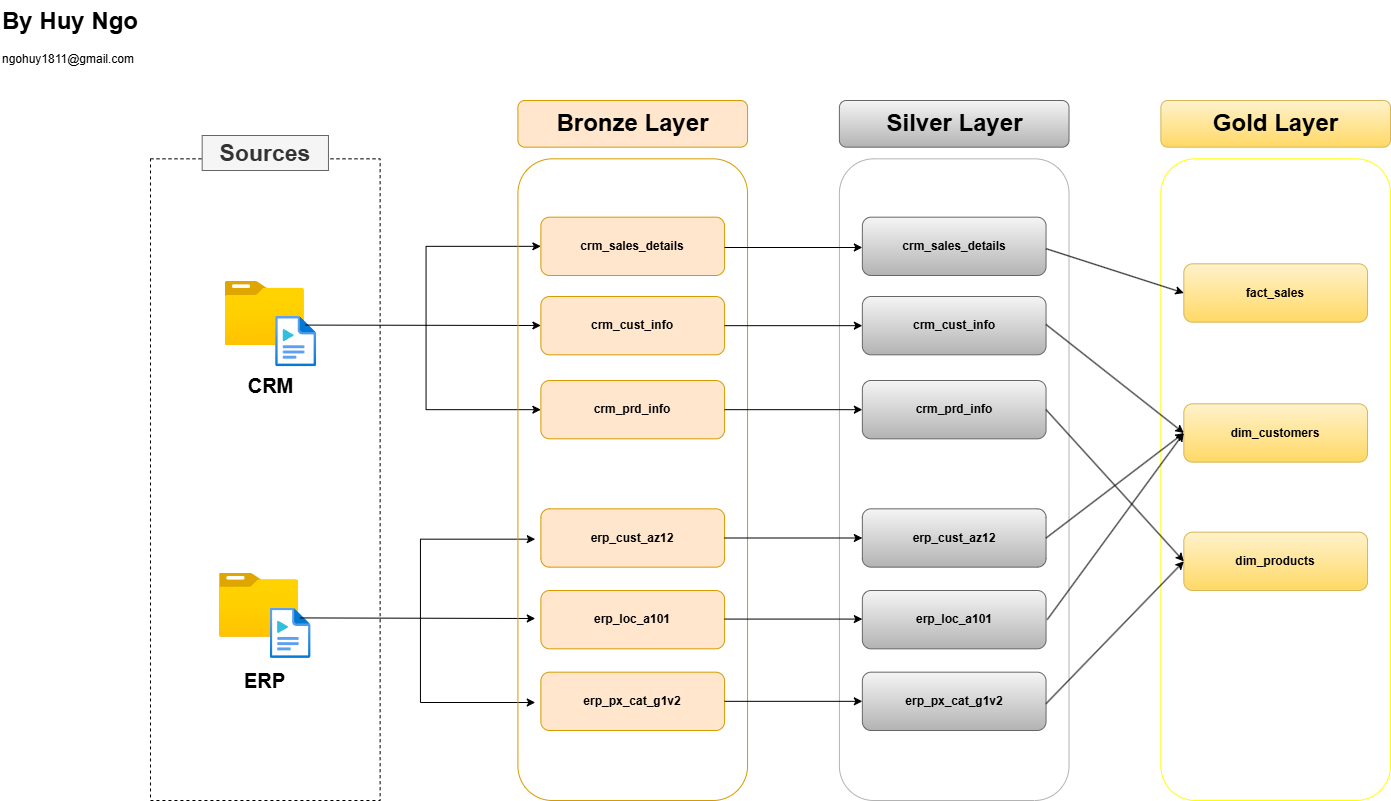

The diagram above was exported from draw.io. Its source (the exported page's mxGraphModel, read from the mxfile embedded in the PNG):
<mxGraphModel dx="1678" dy="989" grid="1" gridSize="10" guides="1" tooltips="1" connect="1" arrows="1" fold="1" page="1" pageScale="1" pageWidth="1600" pageHeight="900" math="0" shadow="0">
  <root>
    <mxCell id="0" />
    <mxCell id="1" parent="0" />
    <mxCell id="gxDnEsd4jy9YwQdl2oSv-66" value="" style="group" vertex="1" connectable="0" parent="1">
      <mxGeometry x="180" y="110" width="1240" height="700" as="geometry" />
    </mxCell>
    <mxCell id="gxDnEsd4jy9YwQdl2oSv-49" value="" style="group;fillColor=default;" vertex="1" connectable="0" parent="gxDnEsd4jy9YwQdl2oSv-66">
      <mxGeometry x="1010.3703703703703" width="229.62962962962962" height="700" as="geometry" />
    </mxCell>
    <mxCell id="gxDnEsd4jy9YwQdl2oSv-50" value="" style="rounded=1;whiteSpace=wrap;html=1;fillColor=none;strokeColor=light-dark(#FFFF00,#996500);" vertex="1" parent="gxDnEsd4jy9YwQdl2oSv-49">
      <mxGeometry y="58.333333333333336" width="229.62962962962962" height="641.6666666666667" as="geometry" />
    </mxCell>
    <mxCell id="gxDnEsd4jy9YwQdl2oSv-51" value="Gold Layer" style="text;strokeColor=#d6b656;fillColor=#fff2cc;html=1;fontSize=24;fontStyle=1;verticalAlign=middle;align=center;rounded=1;gradientColor=#ffd966;" vertex="1" parent="gxDnEsd4jy9YwQdl2oSv-49">
      <mxGeometry width="229.62962962962962" height="46.66666666666667" as="geometry" />
    </mxCell>
    <mxCell id="gxDnEsd4jy9YwQdl2oSv-52" value="fact_sales" style="text;html=1;align=center;verticalAlign=middle;whiteSpace=wrap;rounded=1;fillColor=#fff2cc;strokeColor=#d6b656;fontStyle=1;gradientColor=#ffd966;" vertex="1" parent="gxDnEsd4jy9YwQdl2oSv-49">
      <mxGeometry x="22.962962962962962" y="163.33333333333334" width="183.7037037037037" height="58.333333333333336" as="geometry" />
    </mxCell>
    <mxCell id="gxDnEsd4jy9YwQdl2oSv-53" value="dim_customers" style="text;html=1;align=center;verticalAlign=middle;whiteSpace=wrap;rounded=1;fillColor=#fff2cc;strokeColor=#d6b656;fontStyle=1;gradientColor=#ffd966;" vertex="1" parent="gxDnEsd4jy9YwQdl2oSv-49">
      <mxGeometry x="22.962962962962962" y="303.33333333333337" width="183.7037037037037" height="58.333333333333336" as="geometry" />
    </mxCell>
    <mxCell id="gxDnEsd4jy9YwQdl2oSv-54" value="dim_products" style="text;html=1;align=center;verticalAlign=middle;whiteSpace=wrap;rounded=1;fillColor=#fff2cc;strokeColor=#d6b656;fontStyle=1;gradientColor=#ffd966;" vertex="1" parent="gxDnEsd4jy9YwQdl2oSv-49">
      <mxGeometry x="22.962962962962962" y="431.6666666666667" width="183.7037037037037" height="58.333333333333336" as="geometry" />
    </mxCell>
    <mxCell id="gxDnEsd4jy9YwQdl2oSv-1" value="" style="rounded=0;whiteSpace=wrap;html=1;dashed=1;" vertex="1" parent="gxDnEsd4jy9YwQdl2oSv-66">
      <mxGeometry y="58.333333333333336" width="229.62962962962962" height="641.6666666666667" as="geometry" />
    </mxCell>
    <mxCell id="gxDnEsd4jy9YwQdl2oSv-2" value="Sources" style="text;html=1;align=center;verticalAlign=middle;whiteSpace=wrap;rounded=0;fillColor=#f5f5f5;fontColor=#333333;strokeColor=#666666;fontStyle=1;fontSize=23;" vertex="1" parent="gxDnEsd4jy9YwQdl2oSv-66">
      <mxGeometry x="51.666666666666664" y="35" width="126.29629629629629" height="35" as="geometry" />
    </mxCell>
    <mxCell id="gxDnEsd4jy9YwQdl2oSv-5" value="" style="group" vertex="1" connectable="0" parent="gxDnEsd4jy9YwQdl2oSv-66">
      <mxGeometry x="74.62962962962963" y="180.83333333333334" width="91.57629629629629" height="100.33333333333334" as="geometry" />
    </mxCell>
    <mxCell id="gxDnEsd4jy9YwQdl2oSv-3" value="" style="image;aspect=fixed;html=1;points=[];align=center;fontSize=12;image=img/lib/azure2/general/Folder_Blank.svg;" vertex="1" parent="gxDnEsd4jy9YwQdl2oSv-5">
      <mxGeometry width="79.22222222222223" height="64.2962962962963" as="geometry" />
    </mxCell>
    <mxCell id="gxDnEsd4jy9YwQdl2oSv-4" value="" style="image;aspect=fixed;html=1;points=[];align=center;fontSize=12;image=img/lib/azure2/general/Media_File.svg;" vertex="1" parent="gxDnEsd4jy9YwQdl2oSv-5">
      <mxGeometry x="50.51851851851852" y="35" width="41.05777777777777" height="50.51851851851852" as="geometry" />
    </mxCell>
    <mxCell id="gxDnEsd4jy9YwQdl2oSv-6" value="" style="group" vertex="1" connectable="0" parent="gxDnEsd4jy9YwQdl2oSv-66">
      <mxGeometry x="69.02666666666667" y="472.50000000000006" width="91.57629629629629" height="86.33333333333334" as="geometry" />
    </mxCell>
    <mxCell id="gxDnEsd4jy9YwQdl2oSv-7" value="" style="image;aspect=fixed;html=1;points=[];align=center;fontSize=12;image=img/lib/azure2/general/Folder_Blank.svg;" vertex="1" parent="gxDnEsd4jy9YwQdl2oSv-6">
      <mxGeometry width="79.22222222222223" height="64.2962962962963" as="geometry" />
    </mxCell>
    <mxCell id="gxDnEsd4jy9YwQdl2oSv-8" value="" style="image;aspect=fixed;html=1;points=[];align=center;fontSize=12;image=img/lib/azure2/general/Media_File.svg;" vertex="1" parent="gxDnEsd4jy9YwQdl2oSv-6">
      <mxGeometry x="50.51851851851852" y="35" width="41.05777777777777" height="50.51851851851852" as="geometry" />
    </mxCell>
    <mxCell id="gxDnEsd4jy9YwQdl2oSv-9" value="&lt;b&gt;&lt;font style=&quot;font-size: 20px;&quot;&gt;CRM&lt;/font&gt;&lt;/b&gt;" style="text;html=1;align=center;verticalAlign=middle;whiteSpace=wrap;rounded=0;" vertex="1" parent="gxDnEsd4jy9YwQdl2oSv-66">
      <mxGeometry x="85.97333333333333" y="267.1666666666667" width="68.88888888888889" height="35" as="geometry" />
    </mxCell>
    <mxCell id="gxDnEsd4jy9YwQdl2oSv-10" value="&lt;span style=&quot;font-size: 20px;&quot;&gt;&lt;b&gt;ERP&lt;/b&gt;&lt;/span&gt;" style="text;html=1;align=center;verticalAlign=middle;whiteSpace=wrap;rounded=0;" vertex="1" parent="gxDnEsd4jy9YwQdl2oSv-66">
      <mxGeometry x="80.37037037037037" y="562.3333333333334" width="68.88888888888889" height="35" as="geometry" />
    </mxCell>
    <mxCell id="gxDnEsd4jy9YwQdl2oSv-25" value="" style="endArrow=classic;html=1;rounded=0;" edge="1" parent="gxDnEsd4jy9YwQdl2oSv-66" target="gxDnEsd4jy9YwQdl2oSv-16">
      <mxGeometry width="50" height="50" relative="1" as="geometry">
        <mxPoint x="154.86222222222221" y="224.58333333333334" as="sourcePoint" />
        <mxPoint x="269.67703703703705" y="224.58333333333334" as="targetPoint" />
      </mxGeometry>
    </mxCell>
    <mxCell id="gxDnEsd4jy9YwQdl2oSv-27" value="" style="endArrow=classic;html=1;rounded=0;entryX=0;entryY=0.5;entryDx=0;entryDy=0;" edge="1" parent="gxDnEsd4jy9YwQdl2oSv-66" target="gxDnEsd4jy9YwQdl2oSv-15">
      <mxGeometry width="50" height="50" relative="1" as="geometry">
        <mxPoint x="275.55555555555554" y="225.16666666666669" as="sourcePoint" />
        <mxPoint x="332.96296296296293" y="166.83333333333334" as="targetPoint" />
        <Array as="points">
          <mxPoint x="275.55555555555554" y="145.83333333333334" />
        </Array>
      </mxGeometry>
    </mxCell>
    <mxCell id="gxDnEsd4jy9YwQdl2oSv-29" value="" style="endArrow=classic;html=1;rounded=0;entryX=0;entryY=0.5;entryDx=0;entryDy=0;" edge="1" parent="gxDnEsd4jy9YwQdl2oSv-66" target="gxDnEsd4jy9YwQdl2oSv-17">
      <mxGeometry width="50" height="50" relative="1" as="geometry">
        <mxPoint x="275.55555555555554" y="224.87500000000003" as="sourcePoint" />
        <mxPoint x="511.0637037037037" y="225.45833333333334" as="targetPoint" />
        <Array as="points">
          <mxPoint x="275.55555555555554" y="309.1666666666667" />
        </Array>
      </mxGeometry>
    </mxCell>
    <mxCell id="gxDnEsd4jy9YwQdl2oSv-30" value="" style="endArrow=classic;html=1;rounded=0;" edge="1" parent="gxDnEsd4jy9YwQdl2oSv-66">
      <mxGeometry width="50" height="50" relative="1" as="geometry">
        <mxPoint x="149.25925925925927" y="517.4166666666667" as="sourcePoint" />
        <mxPoint x="384.7674074074074" y="518" as="targetPoint" />
      </mxGeometry>
    </mxCell>
    <mxCell id="gxDnEsd4jy9YwQdl2oSv-31" value="" style="endArrow=classic;html=1;rounded=0;entryX=0;entryY=0.5;entryDx=0;entryDy=0;" edge="1" parent="gxDnEsd4jy9YwQdl2oSv-66">
      <mxGeometry width="50" height="50" relative="1" as="geometry">
        <mxPoint x="269.9525925925926" y="518" as="sourcePoint" />
        <mxPoint x="384.7674074074074" y="438.6666666666667" as="targetPoint" />
        <Array as="points">
          <mxPoint x="269.9525925925926" y="438.6666666666667" />
        </Array>
      </mxGeometry>
    </mxCell>
    <mxCell id="gxDnEsd4jy9YwQdl2oSv-32" value="" style="endArrow=classic;html=1;rounded=0;entryX=0;entryY=0.5;entryDx=0;entryDy=0;" edge="1" parent="gxDnEsd4jy9YwQdl2oSv-66">
      <mxGeometry width="50" height="50" relative="1" as="geometry">
        <mxPoint x="269.9525925925926" y="517.7083333333334" as="sourcePoint" />
        <mxPoint x="384.7674074074074" y="602" as="targetPoint" />
        <Array as="points">
          <mxPoint x="269.9525925925926" y="602" />
        </Array>
      </mxGeometry>
    </mxCell>
    <mxCell id="gxDnEsd4jy9YwQdl2oSv-33" value="" style="group" vertex="1" connectable="0" parent="gxDnEsd4jy9YwQdl2oSv-66">
      <mxGeometry x="367.4074074074074" width="229.62962962962962" height="700" as="geometry" />
    </mxCell>
    <mxCell id="gxDnEsd4jy9YwQdl2oSv-11" value="" style="rounded=1;whiteSpace=wrap;html=1;fillColor=none;strokeColor=#d79b00;" vertex="1" parent="gxDnEsd4jy9YwQdl2oSv-33">
      <mxGeometry y="58.333333333333336" width="229.62962962962962" height="641.6666666666667" as="geometry" />
    </mxCell>
    <mxCell id="gxDnEsd4jy9YwQdl2oSv-14" value="Bronze Layer" style="text;strokeColor=#d79b00;fillColor=#ffe6cc;html=1;fontSize=24;fontStyle=1;verticalAlign=middle;align=center;rounded=1;" vertex="1" parent="gxDnEsd4jy9YwQdl2oSv-33">
      <mxGeometry width="229.62962962962962" height="46.66666666666667" as="geometry" />
    </mxCell>
    <mxCell id="gxDnEsd4jy9YwQdl2oSv-15" value="crm_sales_details" style="text;html=1;align=center;verticalAlign=middle;whiteSpace=wrap;rounded=1;fillColor=#ffe6cc;strokeColor=#d79b00;fontStyle=1" vertex="1" parent="gxDnEsd4jy9YwQdl2oSv-33">
      <mxGeometry x="22.962962962962962" y="116.66666666666667" width="183.7037037037037" height="58.333333333333336" as="geometry" />
    </mxCell>
    <mxCell id="gxDnEsd4jy9YwQdl2oSv-16" value="crm_cust_info" style="text;html=1;align=center;verticalAlign=middle;whiteSpace=wrap;rounded=1;fillColor=#ffe6cc;strokeColor=#d79b00;fontStyle=1" vertex="1" parent="gxDnEsd4jy9YwQdl2oSv-33">
      <mxGeometry x="22.962962962962962" y="196" width="183.7037037037037" height="58.333333333333336" as="geometry" />
    </mxCell>
    <mxCell id="gxDnEsd4jy9YwQdl2oSv-17" value="crm_prd_info" style="text;html=1;align=center;verticalAlign=middle;whiteSpace=wrap;rounded=1;fillColor=#ffe6cc;strokeColor=#d79b00;fontStyle=1" vertex="1" parent="gxDnEsd4jy9YwQdl2oSv-33">
      <mxGeometry x="22.962962962962962" y="280" width="183.7037037037037" height="58.333333333333336" as="geometry" />
    </mxCell>
    <mxCell id="gxDnEsd4jy9YwQdl2oSv-18" value="erp_cust_az12" style="text;html=1;align=center;verticalAlign=middle;whiteSpace=wrap;rounded=1;fillColor=#ffe6cc;strokeColor=#d79b00;fontStyle=1" vertex="1" parent="gxDnEsd4jy9YwQdl2oSv-33">
      <mxGeometry x="22.962962962962962" y="408.33333333333337" width="183.7037037037037" height="58.333333333333336" as="geometry" />
    </mxCell>
    <mxCell id="gxDnEsd4jy9YwQdl2oSv-19" value="erp_loc_a101" style="text;html=1;align=center;verticalAlign=middle;whiteSpace=wrap;rounded=1;fillColor=#ffe6cc;strokeColor=#d79b00;fontStyle=1" vertex="1" parent="gxDnEsd4jy9YwQdl2oSv-33">
      <mxGeometry x="22.962962962962962" y="490.00000000000006" width="183.7037037037037" height="58.333333333333336" as="geometry" />
    </mxCell>
    <mxCell id="gxDnEsd4jy9YwQdl2oSv-20" value="erp_px_cat_g1v2" style="text;html=1;align=center;verticalAlign=middle;whiteSpace=wrap;rounded=1;fillColor=#ffe6cc;strokeColor=#d79b00;fontStyle=1" vertex="1" parent="gxDnEsd4jy9YwQdl2oSv-33">
      <mxGeometry x="22.962962962962962" y="571.6666666666667" width="183.7037037037037" height="58.333333333333336" as="geometry" />
    </mxCell>
    <mxCell id="gxDnEsd4jy9YwQdl2oSv-34" value="" style="group;fillColor=default;" vertex="1" connectable="0" parent="gxDnEsd4jy9YwQdl2oSv-66">
      <mxGeometry x="688.8888888888889" width="229.62962962962962" height="700" as="geometry" />
    </mxCell>
    <mxCell id="gxDnEsd4jy9YwQdl2oSv-35" value="" style="rounded=1;whiteSpace=wrap;html=1;fillColor=none;strokeColor=light-dark(#B3B3B3,#996500);" vertex="1" parent="gxDnEsd4jy9YwQdl2oSv-34">
      <mxGeometry y="58.333333333333336" width="229.62962962962962" height="641.6666666666667" as="geometry" />
    </mxCell>
    <mxCell id="gxDnEsd4jy9YwQdl2oSv-36" value="Silver Layer" style="text;strokeColor=#666666;fillColor=#f5f5f5;html=1;fontSize=24;fontStyle=1;verticalAlign=middle;align=center;rounded=1;gradientColor=#b3b3b3;" vertex="1" parent="gxDnEsd4jy9YwQdl2oSv-34">
      <mxGeometry width="229.62962962962962" height="46.66666666666667" as="geometry" />
    </mxCell>
    <mxCell id="gxDnEsd4jy9YwQdl2oSv-37" value="crm_sales_details" style="text;html=1;align=center;verticalAlign=middle;whiteSpace=wrap;rounded=1;fillColor=#f5f5f5;strokeColor=#666666;fontStyle=1;gradientColor=#b3b3b3;" vertex="1" parent="gxDnEsd4jy9YwQdl2oSv-34">
      <mxGeometry x="22.962962962962962" y="116.66666666666667" width="183.7037037037037" height="58.333333333333336" as="geometry" />
    </mxCell>
    <mxCell id="gxDnEsd4jy9YwQdl2oSv-38" value="crm_cust_info" style="text;html=1;align=center;verticalAlign=middle;whiteSpace=wrap;rounded=1;fillColor=#f5f5f5;strokeColor=#666666;fontStyle=1;gradientColor=#b3b3b3;" vertex="1" parent="gxDnEsd4jy9YwQdl2oSv-34">
      <mxGeometry x="22.962962962962962" y="196" width="183.7037037037037" height="58.333333333333336" as="geometry" />
    </mxCell>
    <mxCell id="gxDnEsd4jy9YwQdl2oSv-39" value="crm_prd_info" style="text;html=1;align=center;verticalAlign=middle;whiteSpace=wrap;rounded=1;fillColor=#f5f5f5;strokeColor=#666666;fontStyle=1;gradientColor=#b3b3b3;" vertex="1" parent="gxDnEsd4jy9YwQdl2oSv-34">
      <mxGeometry x="22.962962962962962" y="280" width="183.7037037037037" height="58.333333333333336" as="geometry" />
    </mxCell>
    <mxCell id="gxDnEsd4jy9YwQdl2oSv-40" value="erp_cust_az12" style="text;html=1;align=center;verticalAlign=middle;whiteSpace=wrap;rounded=1;fillColor=#f5f5f5;strokeColor=#666666;fontStyle=1;gradientColor=#b3b3b3;" vertex="1" parent="gxDnEsd4jy9YwQdl2oSv-34">
      <mxGeometry x="22.962962962962962" y="408.33333333333337" width="183.7037037037037" height="58.333333333333336" as="geometry" />
    </mxCell>
    <mxCell id="gxDnEsd4jy9YwQdl2oSv-41" value="erp_loc_a101" style="text;html=1;align=center;verticalAlign=middle;whiteSpace=wrap;rounded=1;fillColor=#f5f5f5;strokeColor=#666666;fontStyle=1;gradientColor=#b3b3b3;" vertex="1" parent="gxDnEsd4jy9YwQdl2oSv-34">
      <mxGeometry x="22.962962962962962" y="490.00000000000006" width="183.7037037037037" height="58.333333333333336" as="geometry" />
    </mxCell>
    <mxCell id="gxDnEsd4jy9YwQdl2oSv-42" value="erp_px_cat_g1v2" style="text;html=1;align=center;verticalAlign=middle;whiteSpace=wrap;rounded=1;fillColor=#f5f5f5;strokeColor=#666666;fontStyle=1;gradientColor=#b3b3b3;" vertex="1" parent="gxDnEsd4jy9YwQdl2oSv-34">
      <mxGeometry x="22.962962962962962" y="571.6666666666667" width="183.7037037037037" height="58.333333333333336" as="geometry" />
    </mxCell>
    <mxCell id="gxDnEsd4jy9YwQdl2oSv-63" value="" style="endArrow=classic;html=1;rounded=0;entryX=0;entryY=0.5;entryDx=0;entryDy=0;" edge="1" parent="gxDnEsd4jy9YwQdl2oSv-34" target="gxDnEsd4jy9YwQdl2oSv-53">
      <mxGeometry width="50" height="50" relative="1" as="geometry">
        <mxPoint x="206.66666666666666" y="437.5" as="sourcePoint" />
        <mxPoint x="264.0740740740741" y="379.1666666666667" as="targetPoint" />
      </mxGeometry>
    </mxCell>
    <mxCell id="gxDnEsd4jy9YwQdl2oSv-43" value="" style="endArrow=classic;html=1;rounded=0;" edge="1" parent="gxDnEsd4jy9YwQdl2oSv-66">
      <mxGeometry width="50" height="50" relative="1" as="geometry">
        <mxPoint x="574.074074074074" y="147" as="sourcePoint" />
        <mxPoint x="711.8518518518518" y="147" as="targetPoint" />
      </mxGeometry>
    </mxCell>
    <mxCell id="gxDnEsd4jy9YwQdl2oSv-44" value="" style="endArrow=classic;html=1;rounded=0;" edge="1" parent="gxDnEsd4jy9YwQdl2oSv-66">
      <mxGeometry width="50" height="50" relative="1" as="geometry">
        <mxPoint x="574.074074074074" y="225.16666666666669" as="sourcePoint" />
        <mxPoint x="711.8518518518518" y="225.16666666666669" as="targetPoint" />
      </mxGeometry>
    </mxCell>
    <mxCell id="gxDnEsd4jy9YwQdl2oSv-45" value="" style="endArrow=classic;html=1;rounded=0;" edge="1" parent="gxDnEsd4jy9YwQdl2oSv-66">
      <mxGeometry width="50" height="50" relative="1" as="geometry">
        <mxPoint x="574.074074074074" y="309.1666666666667" as="sourcePoint" />
        <mxPoint x="711.8518518518518" y="309.1666666666667" as="targetPoint" />
      </mxGeometry>
    </mxCell>
    <mxCell id="gxDnEsd4jy9YwQdl2oSv-46" value="" style="endArrow=classic;html=1;rounded=0;" edge="1" parent="gxDnEsd4jy9YwQdl2oSv-66">
      <mxGeometry width="50" height="50" relative="1" as="geometry">
        <mxPoint x="574.074074074074" y="437.5" as="sourcePoint" />
        <mxPoint x="711.8518518518518" y="437.5" as="targetPoint" />
      </mxGeometry>
    </mxCell>
    <mxCell id="gxDnEsd4jy9YwQdl2oSv-47" value="" style="endArrow=classic;html=1;rounded=0;" edge="1" parent="gxDnEsd4jy9YwQdl2oSv-66">
      <mxGeometry width="50" height="50" relative="1" as="geometry">
        <mxPoint x="574.074074074074" y="518.5833333333334" as="sourcePoint" />
        <mxPoint x="711.8518518518518" y="518.5833333333334" as="targetPoint" />
      </mxGeometry>
    </mxCell>
    <mxCell id="gxDnEsd4jy9YwQdl2oSv-48" value="" style="endArrow=classic;html=1;rounded=0;" edge="1" parent="gxDnEsd4jy9YwQdl2oSv-66">
      <mxGeometry width="50" height="50" relative="1" as="geometry">
        <mxPoint x="574.074074074074" y="600.8333333333334" as="sourcePoint" />
        <mxPoint x="711.8518518518518" y="600.8333333333334" as="targetPoint" />
      </mxGeometry>
    </mxCell>
    <mxCell id="gxDnEsd4jy9YwQdl2oSv-58" value="" style="endArrow=classic;html=1;rounded=0;entryX=0;entryY=0.5;entryDx=0;entryDy=0;" edge="1" parent="gxDnEsd4jy9YwQdl2oSv-66" target="gxDnEsd4jy9YwQdl2oSv-52">
      <mxGeometry width="50" height="50" relative="1" as="geometry">
        <mxPoint x="895.5555555555555" y="148.16666666666669" as="sourcePoint" />
        <mxPoint x="1033.3333333333333" y="148.16666666666669" as="targetPoint" />
      </mxGeometry>
    </mxCell>
    <mxCell id="gxDnEsd4jy9YwQdl2oSv-59" value="" style="endArrow=classic;html=1;rounded=0;entryX=0;entryY=0.5;entryDx=0;entryDy=0;" edge="1" parent="gxDnEsd4jy9YwQdl2oSv-66" target="gxDnEsd4jy9YwQdl2oSv-53">
      <mxGeometry width="50" height="50" relative="1" as="geometry">
        <mxPoint x="895.5555555555555" y="224" as="sourcePoint" />
        <mxPoint x="1033.3333333333333" y="224" as="targetPoint" />
      </mxGeometry>
    </mxCell>
    <mxCell id="gxDnEsd4jy9YwQdl2oSv-60" value="" style="endArrow=classic;html=1;rounded=0;entryX=0;entryY=0.5;entryDx=0;entryDy=0;" edge="1" parent="gxDnEsd4jy9YwQdl2oSv-66" target="gxDnEsd4jy9YwQdl2oSv-54">
      <mxGeometry width="50" height="50" relative="1" as="geometry">
        <mxPoint x="895.5555555555555" y="309.1666666666667" as="sourcePoint" />
        <mxPoint x="1033.3333333333333" y="309.1666666666667" as="targetPoint" />
      </mxGeometry>
    </mxCell>
    <mxCell id="gxDnEsd4jy9YwQdl2oSv-64" value="" style="endArrow=classic;html=1;rounded=0;entryX=0;entryY=0.5;entryDx=0;entryDy=0;" edge="1" parent="gxDnEsd4jy9YwQdl2oSv-66" target="gxDnEsd4jy9YwQdl2oSv-53">
      <mxGeometry width="50" height="50" relative="1" as="geometry">
        <mxPoint x="896.7037037037037" y="519.1666666666667" as="sourcePoint" />
        <mxPoint x="1034.4814814814815" y="414.1666666666667" as="targetPoint" />
      </mxGeometry>
    </mxCell>
    <mxCell id="gxDnEsd4jy9YwQdl2oSv-65" value="" style="endArrow=classic;html=1;rounded=0;entryX=0;entryY=0.5;entryDx=0;entryDy=0;" edge="1" parent="gxDnEsd4jy9YwQdl2oSv-66" target="gxDnEsd4jy9YwQdl2oSv-54">
      <mxGeometry width="50" height="50" relative="1" as="geometry">
        <mxPoint x="895.5555555555555" y="603.1666666666667" as="sourcePoint" />
        <mxPoint x="1032.1851851851852" y="416.5" as="targetPoint" />
      </mxGeometry>
    </mxCell>
    <mxCell id="gxDnEsd4jy9YwQdl2oSv-67" value="&lt;h1 style=&quot;margin-top: 0px;&quot;&gt;By Huy Ngo&lt;/h1&gt;&lt;div&gt;ngohuy1811@gmail.com&lt;/div&gt;" style="text;html=1;whiteSpace=wrap;overflow=hidden;rounded=0;" vertex="1" parent="1">
      <mxGeometry x="30" y="10" width="250" height="120" as="geometry" />
    </mxCell>
  </root>
</mxGraphModel>